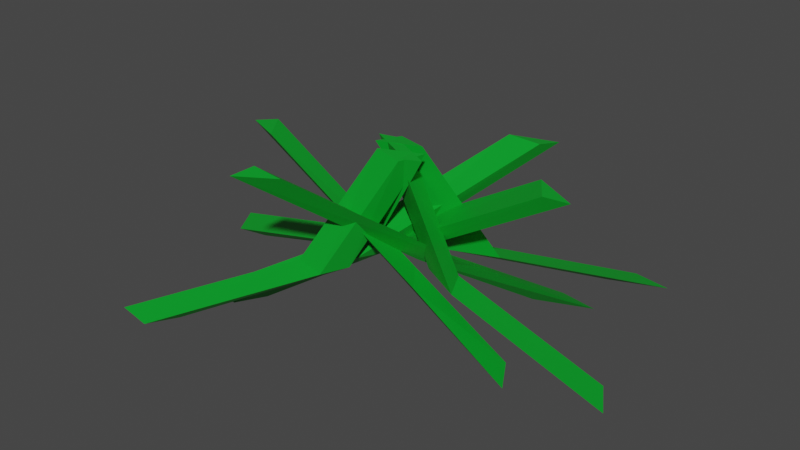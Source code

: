 # Source: tuft.blend  (saved by Blender 2.82.7; exported with 4.5.12 LTS)
import bpy
from mathutils import Matrix  # noqa: F401  (used for matrix-valued properties, if any)

bpy.ops.wm.read_factory_settings(use_empty=True)
scene = bpy.context.scene
scene.name = 'Scene'

# ---- collections
col_collection = bpy.data.collections.new('Collection'); scene.collection.children.link(col_collection)

# ---- materials (node trees are filled in below, after node groups)
mat_tuft = bpy.data.materials.new('tuft')
mat_tuft.use_transparent_shadow = False

# ---- material node trees
mat_tuft.use_nodes = True; mat_tuft.node_tree.nodes.clear()
_N = mat_tuft.node_tree.nodes; _L = mat_tuft.node_tree.links
n0 = _N.new('ShaderNodeOutputMaterial'); n0.name = 'Material Output'; n0.location = (300, 300)
n1 = _N.new('ShaderNodeBsdfPrincipled'); n1.name = 'Principled BSDF'; n1.location = (10, 300)
n1.distribution = 'GGX'
n1.subsurface_method = 'BURLEY'
n1.inputs[0].default_value = (0.0, 0.3672, 0.02239, 1.0)
n1.inputs[3].default_value = 1.45
n1.inputs[27].default_value = (0.0, 0.0, 0.0, 1.0)
n1.inputs[28].default_value = 1.0
_L.new(n1.outputs[0], n0.inputs[0])
n0.is_active_output = True

# ---- world
world_world = bpy.data.worlds.new('World'); scene.world = world_world
world_world.use_nodes = True; world_world.node_tree.nodes.clear()
_N = world_world.node_tree.nodes; _L = world_world.node_tree.links
n0 = _N.new('ShaderNodeOutputWorld'); n0.name = 'World Output'; n0.location = (300, 300)
n1 = _N.new('ShaderNodeBackground'); n1.name = 'Background'; n1.location = (10, 300)
n1.inputs[0].default_value = (0.05088, 0.05088, 0.05088, 1.0)
_L.new(n1.outputs[0], n0.inputs[0])
n0.is_active_output = True
world_world.color = (0.05088, 0.05088, 0.05088)
world_world.use_sun_shadow = False
world_world.sun_shadow_jitter_overblur = 0.0

# ---- meshes
me_cylinder_021 = bpy.data.meshes.new('Cylinder.021')
me_cylinder_021.from_pydata([(-0.2418, 0.08863, -0.09829), (0.1886, 0.05801, 0.1244), (-0.1639, 0.04769, -0.09829), (0.2524, 0.02769, 0.1203), (-0.2123, 0.03835, -0.09829), (0.2194, 0.01309, 0.1258), (-0.07263, 0.05917, -0.0289), (-0.001257, 0.02528, -0.03056), (-0.03803, 0.01247, -0.02846), (-0.3665, 0.05248, -0.09829), (-0.00649, 0.01337, 0.1368), (-0.2886, 0.01155, -0.09829), (0.05263, -0.01806, 0.1371), (-0.337, 0.00221, -0.09829), (0.01353, -0.0321, 0.1351), (-0.1163, 0.0327, -0.0338), (-0.05021, -0.002434, -0.03367), (-0.09279, -0.01462, -0.03438), (0.231, 0.1523, -0.09829), (-0.07021, -0.1566, 0.1244), (0.1495, 0.1193, -0.09829), (-0.1346, -0.1858, 0.1203), (0.1735, 0.1622, -0.09829), (-0.1244, -0.1512, 0.1258), (0.09928, 0.04211, -0.0289), (0.02733, 0.00948, -0.03056), (0.04128, 0.04583, -0.02846), (0.2839, 0.2709, -0.09829), (0.02161, 0.02117, 0.1368), (0.2023, 0.2378, -0.09829), (-0.04056, -0.003702, 0.1371), (0.2264, 0.2808, -0.09829), (-0.02604, 0.03523, 0.1351), (0.1073, 0.09256, -0.0338), (0.03776, 0.06476, -0.03367), (0.05594, 0.1052, -0.03438), (0.2418, -0.08863, -0.09829), (-0.1886, -0.058, 0.1244), (0.1639, -0.0477, -0.09829), (-0.2524, -0.02769, 0.1203), (0.2123, -0.03835, -0.09829), (-0.2194, -0.01309, 0.1258), (0.07263, -0.05917, -0.0289), (0.001257, -0.02528, -0.03056), (0.03803, -0.01247, -0.02846), (0.3665, -0.05248, -0.09829), (0.00649, -0.01337, 0.1368), (0.2886, -0.01155, -0.09829), (-0.05263, 0.01806, 0.1371), (0.337, -0.002211, -0.09829), (-0.01353, 0.0321, 0.1351), (0.1163, -0.0327, -0.0338), (0.05021, 0.002433, -0.03367), (0.0928, 0.01462, -0.03438), (-0.231, -0.1523, -0.09829), (0.07021, 0.1566, 0.1244), (-0.1495, -0.1193, -0.09829), (0.1346, 0.1858, 0.1203), (-0.1735, -0.1622, -0.09829), (0.1244, 0.1512, 0.1258), (-0.09928, -0.04211, -0.0289), (-0.02733, -0.00948, -0.03056), (-0.04128, -0.04583, -0.02846), (-0.2839, -0.2709, -0.09829), (-0.02161, -0.02117, 0.1368), (-0.2023, -0.2378, -0.09829), (0.04056, 0.003702, 0.1371), (-0.2264, -0.2808, -0.09829), (0.02604, -0.03523, 0.1351), (-0.1073, -0.09256, -0.0338), (-0.03776, -0.06476, -0.03367), (-0.05594, -0.1052, -0.03438)], [], [(6, 1, 3, 7), (7, 3, 5, 8), (3, 1, 5), (8, 5, 1, 6), (0, 2, 4), (4, 8, 6, 0), (2, 7, 8, 4), (0, 6, 7, 2), (15, 10, 12, 16), (16, 12, 14, 17), (12, 10, 14), (17, 14, 10, 15), (9, 11, 13), (13, 17, 15, 9), (11, 16, 17, 13), (9, 15, 16, 11), (24, 19, 21, 25), (25, 21, 23, 26), (21, 19, 23), (26, 23, 19, 24), (18, 20, 22), (22, 26, 24, 18), (20, 25, 26, 22), (18, 24, 25, 20), (33, 28, 30, 34), (34, 30, 32, 35), (30, 28, 32), (35, 32, 28, 33), (27, 29, 31), (31, 35, 33, 27), (29, 34, 35, 31), (27, 33, 34, 29), (42, 37, 39, 43), (43, 39, 41, 44), (39, 37, 41), (44, 41, 37, 42), (36, 38, 40), (40, 44, 42, 36), (38, 43, 44, 40), (36, 42, 43, 38), (51, 46, 48, 52), (52, 48, 50, 53), (48, 46, 50), (53, 50, 46, 51), (45, 47, 49), (49, 53, 51, 45), (47, 52, 53, 49), (45, 51, 52, 47), (60, 55, 57, 61), (61, 57, 59, 62), (57, 55, 59), (62, 59, 55, 60), (54, 56, 58), (58, 62, 60, 54), (56, 61, 62, 58), (54, 60, 61, 56), (69, 64, 66, 70), (70, 66, 68, 71), (66, 64, 68), (71, 68, 64, 69), (63, 65, 67), (67, 71, 69, 63), (65, 70, 71, 67), (63, 69, 70, 65)])
_uv = me_cylinder_021.uv_layers.new(name='UVMap')
_uv.uv.foreach_set('vector', [1.0, 0.8074, 1.0, 1.0, 0.6667, 1.0, 0.6667, 0.8074, 0.6667, 0.8074, 0.6667, 1.0, 0.3333, 1.0, 0.3333, 0.8074, 0.4578, 0.13, 0.25, 0.49, 0.04215, 0.13, 0.3333, 0.8074, 0.3333, 1.0, -5.96e-08, 1.0, -5.96e-08, 0.8074, 0.75, 0.49, 0.9578, 0.13, 0.5422, 0.13, 0.3333, 0.5, 0.3333, 0.8074, -5.96e-08, 0.8074, -5.96e-08, 0.5, 0.6667, 0.5, 0.6667, 0.8074, 0.3333, 0.8074, 0.3333, 0.5, 1.0, 0.5, 1.0, 0.8074, 0.6667, 0.8074, 0.6667, 0.5, 1.0, 0.8074, 1.0, 1.0, 0.6667, 1.0, 0.6667, 0.8074, 0.6667, 0.8074, 0.6667, 1.0, 0.3333, 1.0, 0.3333, 0.8074, 0.4578, 0.13, 0.25, 0.49, 0.04215, 0.13, 0.3333, 0.8074, 0.3333, 1.0, -5.96e-08, 1.0, -5.96e-08, 0.8074, 0.75, 0.49, 0.9578, 0.13, 0.5422, 0.13, 0.3333, 0.5, 0.3333, 0.8074, -5.96e-08, 0.8074, -5.96e-08, 0.5, 0.6667, 0.5, 0.6667, 0.8074, 0.3333, 0.8074, 0.3333, 0.5, 1.0, 0.5, 1.0, 0.8074, 0.6667, 0.8074, 0.6667, 0.5, 1.0, 0.8074, 1.0, 1.0, 0.6667, 1.0, 0.6667, 0.8074, 0.6667, 0.8074, 0.6667, 1.0, 0.3333, 1.0, 0.3333, 0.8074, 0.4578, 0.13, 0.25, 0.49, 0.04215, 0.13, 0.3333, 0.8074, 0.3333, 1.0, -5.96e-08, 1.0, -5.96e-08, 0.8074, 0.75, 0.49, 0.9578, 0.13, 0.5422, 0.13, 0.3333, 0.5, 0.3333, 0.8074, -5.96e-08, 0.8074, -5.96e-08, 0.5, 0.6667, 0.5, 0.6667, 0.8074, 0.3333, 0.8074, 0.3333, 0.5, 1.0, 0.5, 1.0, 0.8074, 0.6667, 0.8074, 0.6667, 0.5, 1.0, 0.8074, 1.0, 1.0, 0.6667, 1.0, 0.6667, 0.8074, 0.6667, 0.8074, 0.6667, 1.0, 0.3333, 1.0, 0.3333, 0.8074, 0.4578, 0.13, 0.25, 0.49, 0.04215, 0.13, 0.3333, 0.8074, 0.3333, 1.0, -5.96e-08, 1.0, -5.96e-08, 0.8074, 0.75, 0.49, 0.9578, 0.13, 0.5422, 0.13, 0.3333, 0.5, 0.3333, 0.8074, -5.96e-08, 0.8074, -5.96e-08, 0.5, 0.6667, 0.5, 0.6667, 0.8074, 0.3333, 0.8074, 0.3333, 0.5, 1.0, 0.5, 1.0, 0.8074, 0.6667, 0.8074, 0.6667, 0.5, 1.0, 0.8074, 1.0, 1.0, 0.6667, 1.0, 0.6667, 0.8074, 0.6667, 0.8074, 0.6667, 1.0, 0.3333, 1.0, 0.3333, 0.8074, 0.4578, 0.13, 0.25, 0.49, 0.04215, 0.13, 0.3333, 0.8074, 0.3333, 1.0, -5.96e-08, 1.0, -5.96e-08, 0.8074, 0.75, 0.49, 0.9578, 0.13, 0.5422, 0.13, 0.3333, 0.5, 0.3333, 0.8074, -5.96e-08, 0.8074, -5.96e-08, 0.5, 0.6667, 0.5, 0.6667, 0.8074, 0.3333, 0.8074, 0.3333, 0.5, 1.0, 0.5, 1.0, 0.8074, 0.6667, 0.8074, 0.6667, 0.5, 1.0, 0.8074, 1.0, 1.0, 0.6667, 1.0, 0.6667, 0.8074, 0.6667, 0.8074, 0.6667, 1.0, 0.3333, 1.0, 0.3333, 0.8074, 0.4578, 0.13, 0.25, 0.49, 0.04215, 0.13, 0.3333, 0.8074, 0.3333, 1.0, -5.96e-08, 1.0, -5.96e-08, 0.8074, 0.75, 0.49, 0.9578, 0.13, 0.5422, 0.13, 0.3333, 0.5, 0.3333, 0.8074, -5.96e-08, 0.8074, -5.96e-08, 0.5, 0.6667, 0.5, 0.6667, 0.8074, 0.3333, 0.8074, 0.3333, 0.5, 1.0, 0.5, 1.0, 0.8074, 0.6667, 0.8074, 0.6667, 0.5, 1.0, 0.8074, 1.0, 1.0, 0.6667, 1.0, 0.6667, 0.8074, 0.6667, 0.8074, 0.6667, 1.0, 0.3333, 1.0, 0.3333, 0.8074, 0.4578, 0.13, 0.25, 0.49, 0.04215, 0.13, 0.3333, 0.8074, 0.3333, 1.0, -5.96e-08, 1.0, -5.96e-08, 0.8074, 0.75, 0.49, 0.9578, 0.13, 0.5422, 0.13, 0.3333, 0.5, 0.3333, 0.8074, -5.96e-08, 0.8074, -5.96e-08, 0.5, 0.6667, 0.5, 0.6667, 0.8074, 0.3333, 0.8074, 0.3333, 0.5, 1.0, 0.5, 1.0, 0.8074, 0.6667, 0.8074, 0.6667, 0.5, 1.0, 0.8074, 1.0, 1.0, 0.6667, 1.0, 0.6667, 0.8074, 0.6667, 0.8074, 0.6667, 1.0, 0.3333, 1.0, 0.3333, 0.8074, 0.4578, 0.13, 0.25, 0.49, 0.04215, 0.13, 0.3333, 0.8074, 0.3333, 1.0, -5.96e-08, 1.0, -5.96e-08, 0.8074, 0.75, 0.49, 0.9578, 0.13, 0.5422, 0.13, 0.3333, 0.5, 0.3333, 0.8074, -5.96e-08, 0.8074, -5.96e-08, 0.5, 0.6667, 0.5, 0.6667, 0.8074, 0.3333, 0.8074, 0.3333, 0.5, 1.0, 0.5, 1.0, 0.8074, 0.6667, 0.8074, 0.6667, 0.5])
me_cylinder_021.materials.append(mat_tuft)
me_cylinder_021.use_remesh_preserve_volume = False
me_cylinder_021.use_remesh_preserve_attributes = False
me_cylinder_021.use_mirror_vertex_groups = False
me_cylinder_021.update()

# ---- objects
ob_tuft = bpy.data.objects.new('tuft', me_cylinder_021)

# ---- transforms, parenting, visibility, modifiers, constraints
ob_tuft.location = (0.0, 0.0, 0.1151)
ob_tuft.lineart.crease_threshold = 0.0

# ---- collection membership
col_collection.objects.link(ob_tuft)

# ---- scene / render settings (as saved in the file)
scene.frame_start = 1; scene.frame_end = 250; scene.frame_set(1)
scene.render.engine = 'BLENDER_EEVEE_NEXT'
scene.cycles.use_denoising = False
scene.cycles.samples = 128
scene.cycles.sampling_pattern = 'TABULATED_SOBOL'
scene.cycles.use_adaptive_sampling = False
scene.cycles.use_light_tree = False
scene.view_settings.view_transform = 'Filmic'
bpy.context.view_layer.update()

# ---- added for rendering (the .blend has no active camera and no usable light): camera, sun
cam_auto = bpy.data.cameras.new('AutoCamera')
cam_auto.lens = 50.0
cam_auto.sensor_width = 36.0
cam_auto.clip_end = 1000.0
ob_auto_camera = bpy.data.objects.new('AutoCamera', cam_auto)
scene.collection.objects.link(ob_auto_camera)
ob_auto_camera.location = (0.881643, -1.05797, 0.839832)
ob_auto_camera.rotation_euler = (1.09748, -7.21219e-08, 0.694738)
scene.camera = ob_auto_camera
light_auto_sun = bpy.data.lights.new('AutoSun', 'SUN')
light_auto_sun.energy = 3.0
light_auto_sun.angle = 0.0523599
ob_auto_sun = bpy.data.objects.new('AutoSun', light_auto_sun)
scene.collection.objects.link(ob_auto_sun)
ob_auto_sun.rotation_euler = (0.872665, 0.174533, 0.523599)
bpy.context.view_layer.update()
